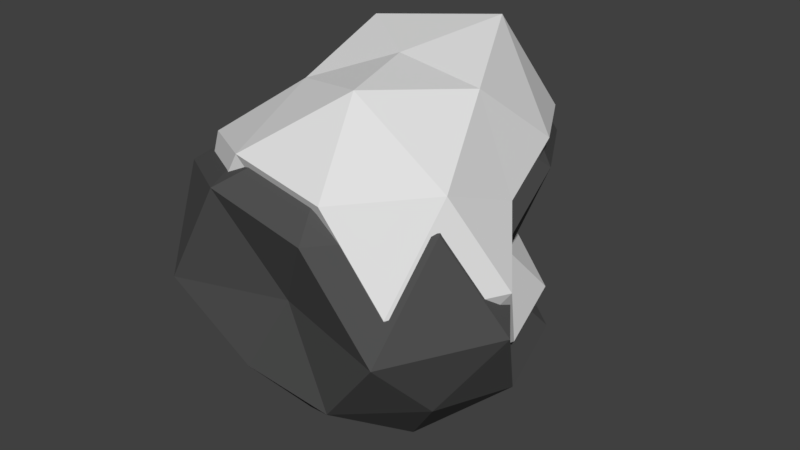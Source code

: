 # Source: blackRockSnowsmall1.blend  (saved by Blender 2.77.0; exported with 4.5.12 LTS)
import bpy
from mathutils import Matrix  # noqa: F401  (used for matrix-valued properties, if any)

bpy.ops.wm.read_factory_settings(use_empty=True)
scene = bpy.context.scene
scene.name = 'Scene'

# ---- collections
col_collection_1 = bpy.data.collections.new('Collection 1'); scene.collection.children.link(col_collection_1)

# ---- materials (node trees are filled in below, after node groups)
mat_rock = bpy.data.materials.new('rock')
mat_rock.alpha_threshold = 0.0
mat_rock.use_transparent_shadow = False
mat_rock.diffuse_color = (0.08353, 0.08353, 0.08353, 1.0)
mat_rock.roughness = 0.5
mat_snow = bpy.data.materials.new('snow')
mat_snow.alpha_threshold = 0.0
mat_snow.use_transparent_shadow = False
mat_snow.diffuse_color = (0.7484, 0.7484, 0.7484, 1.0)
mat_snow.roughness = 0.5

# ---- material node trees

# ---- world
world_world = bpy.data.worlds.new('World'); scene.world = world_world
world_world.color = (0.05088, 0.05088, 0.05088)
world_world.use_sun_shadow = False
world_world.sun_shadow_jitter_overblur = 0.0
world_world.cycles.sampling_method = 'MANUAL'

# ---- meshes
me_icosphere_001 = bpy.data.meshes.new('Icosphere.001')
me_icosphere_001.from_pydata([(0.008067, 0.004133, -0.1131), (0.1155, -0.07395, -0.0311), (-0.03282, -0.1206, -0.03046), (-0.1246, 0.004133, -0.03106), (-0.03618, 0.1406, -0.03631), (0.1144, 0.08149, -0.03095), (0.05738, -0.1476, 0.117), (-0.1205, -0.08511, 0.1107), (-0.09945, 0.08222, 0.1017), (0.06595, 0.1571, 0.1087), (0.1275, 0.000635, 0.08869), (0.008067, 0.004507, 0.1852), (-0.01604, -0.07006, -0.09093), (0.07118, -0.04172, -0.09093), (0.04707, -0.1159, -0.04271), (0.1343, 0.004133, -0.04271), (0.0716, 0.05048, -0.09161), (-0.06994, 0.004133, -0.09093), (-0.09405, -0.07006, -0.04272), (-0.01609, 0.07838, -0.09101), (-0.09428, 0.0786, -0.04309), (0.04957, 0.1319, -0.04676), (0.1617, -0.04486, 0.03702), (0.09906, 0.02366, 0.0345), (0.008067, -0.1126, 0.0415), (0.1103, -0.1367, 0.03524), (-0.1455, -0.04486, 0.03702), (-0.09418, -0.1367, 0.03524), (-0.03523, 0.09352, 0.03879), (-0.083, 0.02369, 0.03455), (0.05046, 0.09191, 0.03833), (0.008067, 0.1823, 0.03775), (0.1211, -0.07648, 0.119), (-0.03835, -0.1387, 0.1295), (-0.1124, 0.002849, 0.1063), (-0.05342, 0.1588, 0.1244), (0.1102, 0.07835, 0.1133), (0.03444, -0.08144, 0.1827), (0.08909, 0.005136, 0.1725), (-0.05508, -0.04172, 0.1616), (-0.06666, 0.06143, 0.1908), (0.04177, 0.1006, 0.2019), (0.0, 0.0, -0.1623), (0.1175, -0.08542, -0.07263), (-0.04472, -0.1364, -0.07194), (-0.1452, 0.0, -0.0726), (-0.04841, 0.1493, -0.07833), (0.1164, 0.08462, -0.07247), (0.05394, -0.166, 0.08941), (-0.1407, -0.09763, 0.08244), (-0.1176, 0.08542, 0.07265), (0.06332, 0.1673, 0.08026), (0.1307, -0.003827, 0.05842), (0.0, 0.0004094, 0.164), (-0.02637, -0.08116, -0.1381), (0.06904, -0.05016, -0.1381), (0.04267, -0.1313, -0.08534), (0.1381, 0.0, -0.08534), (0.06951, 0.05071, -0.1388), (-0.08534, 0.0, -0.1381), (-0.1117, -0.08116, -0.08534), (-0.02643, 0.08123, -0.1382), (-0.112, 0.08146, -0.08576), (0.0454, 0.1398, -0.08976), (0.168, -0.0536, 0.001883), (0.09955, 0.02136, -0.000871), (0.0, -0.1277, 0.006793), (0.1119, -0.154, -6.489e-05), (-0.168, -0.0536, 0.001883), (-0.1119, -0.154, -6.489e-05), (-0.04736, 0.09779, 0.00382), (-0.09963, 0.0214, -0.0008182), (0.04638, 0.09603, 0.003316), (0.0, 0.1949, 0.002681), (0.1237, -0.08819, 0.09156), (-0.05078, -0.1563, 0.1031), (-0.1318, -0.001405, 0.07772), (-0.06727, 0.1692, 0.09748), (0.1117, 0.08119, 0.08535), (0.02885, -0.09361, 0.1612), (0.08864, 0.001097, 0.1501), (-0.06908, -0.05016, 0.1382), (-0.08175, 0.06268, 0.1702), (0.03687, 0.1055, 0.1823)], [], [(0, 13, 12), (1, 13, 15), (0, 12, 17), (0, 17, 19), (0, 19, 16), (1, 15, 22), (2, 14, 24), (3, 18, 26), (4, 20, 28), (5, 21, 30), (1, 22, 25), (2, 24, 27), (3, 26, 29), (4, 28, 31), (5, 30, 23), (6, 32, 37), (7, 33, 39), (8, 34, 40), (9, 35, 41), (10, 36, 38), (38, 41, 11), (38, 36, 41), (36, 9, 41), (41, 40, 11), (41, 35, 40), (35, 8, 40), (40, 39, 11), (40, 34, 39), (34, 7, 39), (39, 37, 11), (39, 33, 37), (33, 6, 37), (37, 38, 11), (37, 32, 38), (32, 10, 38), (23, 36, 10), (23, 30, 36), (30, 9, 36), (31, 35, 9), (31, 28, 35), (28, 8, 35), (29, 34, 8), (29, 26, 34), (26, 7, 34), (27, 33, 7), (27, 24, 33), (24, 6, 33), (25, 32, 6), (25, 22, 32), (22, 10, 32), (30, 31, 9), (30, 21, 31), (21, 4, 31), (28, 29, 8), (28, 20, 29), (20, 3, 29), (26, 27, 7), (26, 18, 27), (18, 2, 27), (24, 25, 6), (24, 14, 25), (14, 1, 25), (22, 23, 10), (22, 15, 23), (15, 5, 23), (16, 21, 5), (16, 19, 21), (19, 4, 21), (19, 20, 4), (19, 17, 20), (17, 3, 20), (17, 18, 3), (17, 12, 18), (12, 2, 18), (15, 16, 5), (15, 13, 16), (13, 0, 16), (12, 14, 2), (12, 13, 14), (13, 1, 14), (42, 55, 54), (43, 55, 57), (42, 54, 59), (42, 59, 61), (42, 61, 58), (43, 57, 64), (44, 56, 66), (45, 60, 68), (46, 62, 70), (47, 63, 72), (43, 64, 67), (44, 66, 69), (45, 68, 71), (46, 70, 73), (47, 72, 65), (48, 74, 79), (49, 75, 81), (50, 76, 82), (51, 77, 83), (52, 78, 80), (80, 83, 53), (80, 78, 83), (78, 51, 83), (83, 82, 53), (83, 77, 82), (77, 50, 82), (82, 81, 53), (82, 76, 81), (76, 49, 81), (81, 79, 53), (81, 75, 79), (75, 48, 79), (79, 80, 53), (79, 74, 80), (74, 52, 80), (65, 78, 52), (65, 72, 78), (72, 51, 78), (73, 77, 51), (73, 70, 77), (70, 50, 77), (71, 76, 50), (71, 68, 76), (68, 49, 76), (69, 75, 49), (69, 66, 75), (66, 48, 75), (67, 74, 48), (67, 64, 74), (64, 52, 74), (72, 73, 51), (72, 63, 73), (63, 46, 73), (70, 71, 50), (70, 62, 71), (62, 45, 71), (68, 69, 49), (68, 60, 69), (60, 44, 69), (66, 67, 48), (66, 56, 67), (56, 43, 67), (64, 65, 52), (64, 57, 65), (57, 47, 65), (58, 63, 47), (58, 61, 63), (61, 46, 63), (61, 62, 46), (61, 59, 62), (59, 45, 62), (59, 60, 45), (59, 54, 60), (54, 44, 60), (57, 58, 47), (57, 55, 58), (55, 42, 58), (54, 56, 44), (54, 55, 56), (55, 43, 56)])
me_icosphere_001.polygons.foreach_set('material_index', [1, 1, 1, 1, 1, 1, 1, 1, 1, 1, 1, 1, 1, 1, 1, 1, 1, 1, 1, 1, 1, 1, 1, 1, 1, 1, 1, 1, 1, 1, 1, 1, 1, 1, 1, 1, 1, 1, 1, 1, 1, 1, 1, 1, 1, 1, 1, 1, 1, 1, 1, 1, 1, 1, 1, 1, 1, 1, 1, 1, 1, 1, 1, 1, 1, 1, 1, 1, 1, 1, 1, 1, 1, 1, 1, 1, 1, 1, 1, 1, 0, 0, 0, 0, 0, 0, 0, 0, 0, 0, 0, 0, 0, 0, 0, 0, 0, 0, 0, 0, 0, 0, 0, 0, 0, 0, 0, 0, 0, 0, 0, 0, 0, 0, 0, 0, 0, 0, 0, 0, 0, 0, 0, 0, 0, 0, 0, 0, 0, 0, 0, 0, 0, 0, 0, 0, 0, 0, 0, 0, 0, 0, 0, 0, 0, 0, 0, 0, 0, 0, 0, 0, 0, 0, 0, 0, 0, 0, 0, 0])
me_icosphere_001.materials.append(mat_rock)
me_icosphere_001.materials.append(mat_snow)
me_icosphere_001.use_remesh_preserve_volume = False
me_icosphere_001.use_remesh_preserve_attributes = False
me_icosphere_001.use_mirror_vertex_groups = False
me_icosphere_001.update()

# ---- objects
ob_smablackstonesnow1 = bpy.data.objects.new('smaBlackStoneSnow1', me_icosphere_001)

# ---- transforms, parenting, visibility, modifiers, constraints
ob_smablackstonesnow1.location = (-0.05225, -0.1934, 0.01078)
ob_smablackstonesnow1.lineart.crease_threshold = 0.0

# ---- collection membership
col_collection_1.objects.link(ob_smablackstonesnow1)

# ---- scene / render settings (as saved in the file)
scene.frame_start = 1; scene.frame_end = 250; scene.frame_set(1)
scene.render.engine = 'BLENDER_EEVEE_NEXT'
scene.render.resolution_percentage = 50
scene.render.dither_intensity = 0.0
scene.cycles.use_denoising = False
scene.cycles.samples = 128
scene.cycles.sampling_pattern = 'TABULATED_SOBOL'
scene.cycles.light_sampling_threshold = 0.0
scene.cycles.use_adaptive_sampling = False
scene.cycles.use_light_tree = False
scene.cycles.blur_glossy = 0.0
scene.cycles.sample_clamp_indirect = 0.0
scene.view_settings.view_transform = 'Standard'
bpy.context.view_layer.update()

# ---- added for rendering (the .blend has no active camera and no usable light): camera, sun
cam_auto = bpy.data.cameras.new('AutoCamera')
cam_auto.lens = 50.0
cam_auto.sensor_width = 36.0
cam_auto.clip_end = 1000.0
ob_auto_camera = bpy.data.objects.new('AutoCamera', cam_auto)
scene.collection.objects.link(ob_auto_camera)
ob_auto_camera.location = (0.514999, -0.859604, 0.48438)
ob_auto_camera.rotation_euler = (1.09748, -7.21219e-08, 0.694738)
scene.camera = ob_auto_camera
light_auto_sun = bpy.data.lights.new('AutoSun', 'SUN')
light_auto_sun.energy = 3.0
light_auto_sun.angle = 0.0523599
ob_auto_sun = bpy.data.objects.new('AutoSun', light_auto_sun)
scene.collection.objects.link(ob_auto_sun)
ob_auto_sun.rotation_euler = (0.872665, 0.174533, 0.523599)
bpy.context.view_layer.update()
